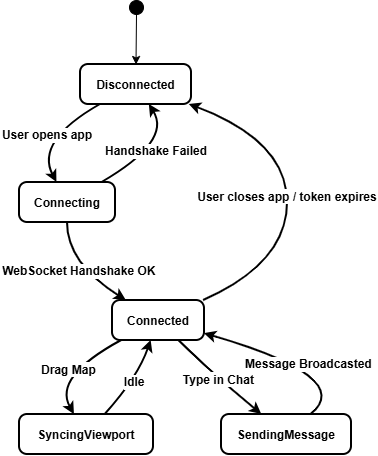

The diagram above was exported from draw.io. Its source (the exported page's mxGraphModel, read from the mxfile embedded in the PNG):
<mxGraphModel dx="1030" dy="608" grid="1" gridSize="10" guides="1" tooltips="1" connect="1" arrows="1" fold="1" page="1" pageScale="1" pageWidth="850" pageHeight="1100" math="0" shadow="0">
  <root>
    <mxCell id="0" />
    <mxCell id="1" parent="0" />
    <mxCell id="3nzsB2X0k51tI4CIvlCg-1" parent="1" style="ellipse;fillColor=strokeColor;fontColor=light-dark(#333333,#cccccc);" value="" vertex="1">
      <mxGeometry height="14" width="14" x="130" y="20" as="geometry" />
    </mxCell>
    <mxCell id="3nzsB2X0k51tI4CIvlCg-2" parent="1" style="rounded=1;arcSize=20;strokeWidth=2;fontStyle=1;fontSize=12;" value="Disconnected" vertex="1">
      <mxGeometry height="40" width="111" x="81" y="84" as="geometry" />
    </mxCell>
    <mxCell id="3nzsB2X0k51tI4CIvlCg-3" parent="1" style="rounded=1;arcSize=20;strokeWidth=2;fontStyle=1;fontSize=12;" value="Connecting" vertex="1">
      <mxGeometry height="40" width="96" x="20" y="202" as="geometry" />
    </mxCell>
    <mxCell id="3nzsB2X0k51tI4CIvlCg-4" parent="1" style="rounded=1;arcSize=20;strokeWidth=2;fontStyle=1;fontSize=12;" value="Connected" vertex="1">
      <mxGeometry height="40" width="92" x="113" y="320" as="geometry" />
    </mxCell>
    <mxCell id="3nzsB2X0k51tI4CIvlCg-5" parent="1" style="rounded=1;arcSize=20;strokeWidth=2;fontStyle=1;fontSize=12;" value="SyncingViewport" vertex="1">
      <mxGeometry height="40" width="134" x="20" y="434" as="geometry" />
    </mxCell>
    <mxCell id="3nzsB2X0k51tI4CIvlCg-6" parent="1" style="rounded=1;arcSize=20;strokeWidth=2;fontStyle=1;fontSize=12;" value="SendingMessage" vertex="1">
      <mxGeometry height="40" width="130" x="222" y="434" as="geometry" />
    </mxCell>
    <mxCell id="3nzsB2X0k51tI4CIvlCg-7" edge="1" parent="1" source="3nzsB2X0k51tI4CIvlCg-1" style="curved=1;startArrow=none;;fillColor=none;;exitX=0.49;exitY=1;entryX=0.5;entryY=0;rounded=0;" target="3nzsB2X0k51tI4CIvlCg-2" value="">
      <mxGeometry relative="1" as="geometry">
        <Array as="points" />
      </mxGeometry>
    </mxCell>
    <mxCell id="3nzsB2X0k51tI4CIvlCg-8" edge="1" parent="1" source="3nzsB2X0k51tI4CIvlCg-2" style="curved=1;startArrow=none;;;exitX=0.18;exitY=1;entryX=0.39;entryY=0;rounded=0;strokeWidth=2;fontStyle=1;fontSize=12;" target="3nzsB2X0k51tI4CIvlCg-3" value="User opens app">
      <mxGeometry relative="1" as="geometry">
        <Array as="points">
          <mxPoint x="36" y="161" />
        </Array>
      </mxGeometry>
    </mxCell>
    <mxCell id="3nzsB2X0k51tI4CIvlCg-9" edge="1" parent="1" source="3nzsB2X0k51tI4CIvlCg-3" style="curved=1;startArrow=none;;;exitX=0.5;exitY=1;entryX=0.15;entryY=0;rounded=0;strokeWidth=2;fontStyle=1;fontSize=12;" target="3nzsB2X0k51tI4CIvlCg-4" value="WebSocket Handshake OK">
      <mxGeometry relative="1" as="geometry">
        <Array as="points">
          <mxPoint x="68" y="283" />
        </Array>
      </mxGeometry>
    </mxCell>
    <mxCell id="3nzsB2X0k51tI4CIvlCg-10" edge="1" parent="1" source="3nzsB2X0k51tI4CIvlCg-3" style="curved=1;startArrow=none;;;exitX=0.86;exitY=0;entryX=0.62;entryY=1;rounded=0;strokeWidth=2;fontStyle=1;fontSize=12;" target="3nzsB2X0k51tI4CIvlCg-2" value="Handshake Failed">
      <mxGeometry relative="1" as="geometry">
        <Array as="points">
          <mxPoint x="173" y="161" />
        </Array>
      </mxGeometry>
    </mxCell>
    <mxCell id="3nzsB2X0k51tI4CIvlCg-11" edge="1" parent="1" source="3nzsB2X0k51tI4CIvlCg-4" style="curved=1;startArrow=none;;;exitX=0.1;exitY=1;entryX=0.41;entryY=0;rounded=0;strokeWidth=2;fontStyle=1;fontSize=12;" target="3nzsB2X0k51tI4CIvlCg-5" value="Drag Map">
      <mxGeometry relative="1" as="geometry">
        <Array as="points">
          <mxPoint x="54" y="397" />
        </Array>
      </mxGeometry>
    </mxCell>
    <mxCell id="3nzsB2X0k51tI4CIvlCg-12" edge="1" parent="1" source="3nzsB2X0k51tI4CIvlCg-5" style="curved=1;startArrow=none;;;exitX=0.64;exitY=0;entryX=0.42;entryY=1;rounded=0;strokeWidth=2;fontStyle=1;fontSize=12;" target="3nzsB2X0k51tI4CIvlCg-4" value="Idle">
      <mxGeometry relative="1" as="geometry">
        <Array as="points">
          <mxPoint x="139" y="397" />
        </Array>
      </mxGeometry>
    </mxCell>
    <mxCell id="3nzsB2X0k51tI4CIvlCg-13" edge="1" parent="1" source="3nzsB2X0k51tI4CIvlCg-4" style="curved=1;startArrow=none;;;exitX=0.72;exitY=1;entryX=0.31;entryY=0;rounded=0;strokeWidth=2;fontStyle=1;fontSize=12;" target="3nzsB2X0k51tI4CIvlCg-6" value="Type in Chat">
      <mxGeometry relative="1" as="geometry">
        <Array as="points">
          <mxPoint x="217" y="397" />
        </Array>
      </mxGeometry>
    </mxCell>
    <mxCell id="3nzsB2X0k51tI4CIvlCg-14" edge="1" parent="1" source="3nzsB2X0k51tI4CIvlCg-6" style="curved=1;startArrow=none;;;exitX=0.69;exitY=0;entryX=1;entryY=0.83;rounded=0;strokeWidth=2;fontStyle=1;fontSize=12;" target="3nzsB2X0k51tI4CIvlCg-4" value="Message Broadcasted">
      <mxGeometry relative="1" as="geometry">
        <Array as="points">
          <mxPoint x="357" y="397" />
        </Array>
      </mxGeometry>
    </mxCell>
    <mxCell id="3nzsB2X0k51tI4CIvlCg-15" edge="1" parent="1" source="3nzsB2X0k51tI4CIvlCg-4" style="curved=1;startArrow=none;;;exitX=0.99;exitY=0;entryX=0.98;entryY=1;rounded=0;strokeWidth=2;fontStyle=1;fontSize=12;" target="3nzsB2X0k51tI4CIvlCg-2" value="User closes app / token expires">
      <mxGeometry relative="1" as="geometry">
        <Array as="points">
          <mxPoint x="288" y="283" />
          <mxPoint x="288" y="161" />
        </Array>
      </mxGeometry>
    </mxCell>
  </root>
</mxGraphModel>